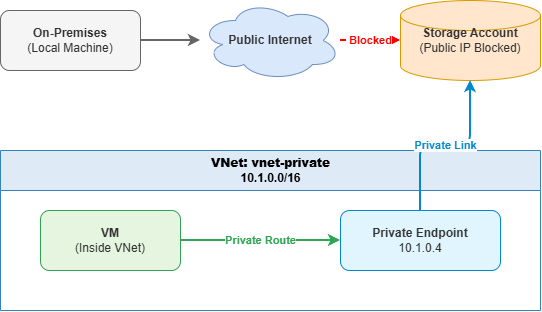

The diagram above was exported from draw.io. Its source (the exported page's mxGraphModel, read from the mxfile embedded in the PNG):
<mxGraphModel dx="2054" dy="749" grid="1" gridSize="10" guides="1" tooltips="1" connect="1" arrows="1" fold="1" page="1" pageScale="1" pageWidth="850" pageHeight="1100" math="0" shadow="0">
  <root>
    <mxCell id="0" />
    <mxCell id="1" parent="0" />
    <mxCell id="2" parent="1" style="rounded=1;whiteSpace=wrap;html=1;fillColor=#f5f5f5;strokeColor=#666666;fontColor=#333333;" value="&lt;b&gt;On-Premises&lt;/b&gt;&lt;br&gt;(Local Machine)" vertex="1">
      <mxGeometry height="60" width="140" y="10" as="geometry" />
    </mxCell>
    <mxCell id="3" parent="1" style="ellipse;shape=cloud;whiteSpace=wrap;html=1;fillColor=#dae8fc;strokeColor=#6c8ebf;fontColor=#333333;" value="&lt;b&gt;Public Internet&lt;/b&gt;" vertex="1">
      <mxGeometry height="80" width="140" x="200" as="geometry" />
    </mxCell>
    <mxCell id="4" parent="1" style="shape=cylinder3;whiteSpace=wrap;html=1;fillColor=#ffe6cc;strokeColor=#d79b00;fontColor=#333333;" value="&lt;b&gt;Storage Account&lt;/b&gt;&lt;br&gt;(Public IP Blocked)" vertex="1">
      <mxGeometry height="80" width="140" x="400" as="geometry" />
    </mxCell>
    <mxCell id="5" parent="1" style="swimlane;startSize=40;fillColor=#deebf7;strokeColor=#3182bd;html=1;horizontal=1;pointerEvents=0;container=1;" value="&lt;b&gt;VNet: vnet-private&lt;/b&gt;&lt;br&gt;10.1.0.0/16" vertex="1">
      <mxGeometry height="160" width="540" y="150" as="geometry" />
    </mxCell>
    <mxCell id="6" parent="5" style="rounded=1;whiteSpace=wrap;html=1;fillColor=#e5f5e0;strokeColor=#31a354;fontColor=#333333;" value="&lt;b&gt;VM&lt;/b&gt;&lt;br&gt;(Inside VNet)" vertex="1">
      <mxGeometry height="60" width="140" x="40" y="60" as="geometry" />
    </mxCell>
    <mxCell id="7" parent="5" style="rounded=1;whiteSpace=wrap;html=1;fillColor=#e1f5fe;strokeColor=#0288d1;fontColor=#333333;" value="&lt;b&gt;Private Endpoint&lt;/b&gt;&lt;br&gt;10.1.0.4" vertex="1">
      <mxGeometry height="60" width="160" x="340" y="60" as="geometry" />
    </mxCell>
    <mxCell id="8" edge="1" parent="1" source="2" style="edgeStyle=orthogonalEdgeStyle;rounded=1;html=1;strokeColor=#666666;strokeWidth=2;" target="3">
      <mxGeometry relative="1" as="geometry" />
    </mxCell>
    <mxCell id="9" edge="1" parent="1" source="3" style="edgeStyle=orthogonalEdgeStyle;rounded=1;html=1;strokeColor=#FF0000;strokeWidth=2;dashed=1;" target="4" value="&lt;font color=&quot;#FF0000&quot;&gt;&lt;b&gt;Blocked&lt;/b&gt;&lt;/font&gt;">
      <mxGeometry relative="1" as="geometry" />
    </mxCell>
    <mxCell id="10" edge="1" parent="1" source="6" style="edgeStyle=orthogonalEdgeStyle;rounded=1;html=1;strokeColor=#31a354;strokeWidth=2;" target="7" value="&lt;font color=&quot;#31a354&quot;&gt;&lt;b&gt;Private Route&lt;/b&gt;&lt;/font&gt;">
      <mxGeometry relative="1" as="geometry" />
    </mxCell>
    <mxCell id="11" edge="1" parent="1" source="7" style="edgeStyle=orthogonalEdgeStyle;rounded=1;html=1;strokeColor=#0288d1;strokeWidth=2;" target="4" value="&lt;font color=&quot;#0288d1&quot;&gt;&lt;b&gt;Private Link&lt;/b&gt;&lt;/font&gt;">
      <mxGeometry relative="1" as="geometry" />
    </mxCell>
  </root>
</mxGraphModel>